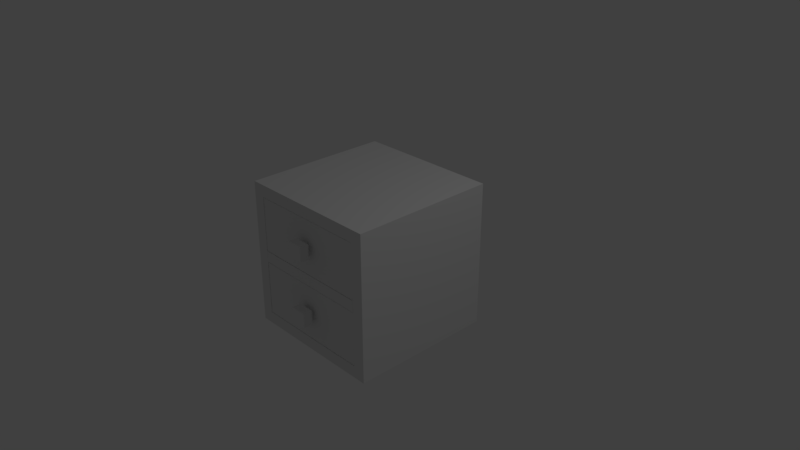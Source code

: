 # Source: kitchen_wooden_cabinet_1.blend  (saved by Blender 2.79.0; exported with 4.5.12 LTS)
import bpy
from mathutils import Matrix  # noqa: F401  (used for matrix-valued properties, if any)

bpy.ops.wm.read_factory_settings(use_empty=True)
scene = bpy.context.scene
scene.name = 'Scene'

# ---- collections
col_collection_1 = bpy.data.collections.new('Collection 1'); scene.collection.children.link(col_collection_1)

# ---- materials (node trees are filled in below, after node groups)
mat_material_002 = bpy.data.materials.new('Material.002')
mat_material_002.alpha_threshold = 0.0
mat_material_002.use_transparent_shadow = False
mat_material_002.roughness = 0.5
mat_material_002.line_color = (0.0, 0.0, 0.0, 1.0)
mat_material_000 = bpy.data.materials.new('Material.000')
mat_material_000.alpha_threshold = 0.0
mat_material_000.use_transparent_shadow = False
mat_material_000.roughness = 0.5
mat_material_000.line_color = (0.0, 0.0, 0.0, 1.0)
mat_material_001 = bpy.data.materials.new('Material.001')
mat_material_001.alpha_threshold = 0.0
mat_material_001.use_transparent_shadow = False
mat_material_001.roughness = 0.5
mat_material_001.line_color = (0.0, 0.0, 0.0, 1.0)

# ---- material node trees

# ---- world
world_world = bpy.data.worlds.new('World'); scene.world = world_world
world_world.color = (0.05088, 0.05088, 0.05088)
world_world.use_sun_shadow = False
world_world.sun_shadow_jitter_overblur = 0.0
world_world.cycles.sampling_method = 'MANUAL'

# ---- cameras
cam_camera = bpy.data.cameras.new('Camera')
cam_camera.clip_end = 100.0
cam_camera.lens = 35.0
cam_camera.sensor_width = 32.0
cam_camera.sensor_height = 18.0
cam_camera.ortho_scale = 7.314
cam_camera.dof.focus_distance = 0.0
cam_camera.dof.aperture_fstop = 128.0

# ---- lights
light_lamp = bpy.data.lights.new('Lamp', 'POINT')
light_lamp.transmission_factor = 0.0
light_lamp.cutoff_distance = 30.0
light_lamp.energy = 100.0
light_lamp.shadow_buffer_clip_start = 1.001
light_lamp.shadow_soft_size = 0.1
light_lamp.shadow_maximum_resolution = 0.006
light_lamp.use_absolute_resolution = True

# ---- meshes
me_cube_003 = bpy.data.meshes.new('Cube.003')
me_cube_003.from_pydata([(1.191, 0.1346, 0.6352), (1.191, 0.1346, 0.3657), (1.191, -0.1346, 0.6352), (1.191, -0.1346, 0.3657), (1.061, 0.1346, 0.6352), (1.061, 0.1346, 0.3657), (1.061, -0.1346, 0.6352), (1.061, -0.1346, 0.3657), (1.061, 0.06177, 0.5622), (1.061, 0.06177, 0.4386), (1.061, -0.06177, 0.5622), (1.061, -0.06177, 0.4386), (1.0, 0.06177, 0.5622), (1.0, 0.06177, 0.4386), (1.0, -0.06177, 0.5622), (1.0, -0.06177, 0.4386), (0.9, 0.8883, 0.1132), (0.9, -0.8883, 0.1132), (-0.9, -0.8883, 0.1132), (-0.9, 0.8883, 0.1132), (2.146e-07, 0.8883, 0.1132), (-0.9, 2.118e-07, 0.1132), (-2.682e-07, -0.8883, 0.1132), (0.9, -2.647e-07, 0.1132), (1.0, 1.0, 1.0), (1.0, -1.0, 1.0), (-1.0, -1.0, 1.0), (-1.0, 1.0, 1.0), (1.0, 1.0, 0.0), (1.0, -1.0, 0.0), (-1.0, -1.0, 0.0), (-1.0, 1.0, 0.0), (1.0, -5.364e-07, 1.0), (2.384e-07, 1.0, 1.0), (-5.364e-07, -1.0, 1.0), (-1.0, 1.788e-07, 1.0), (2.384e-07, 1.0, 0.0), (-1.0, 2.384e-07, 0.0), (-2.98e-07, -1.0, 0.0), (1.0, -2.98e-07, 0.0), (-0.9, 0.8883, 1.0), (-0.9, 1.648e-07, 1.0), (-0.9, -0.8883, 1.0), (-4.585e-07, -0.8883, 1.0), (0.9, -0.8883, 1.0), (2.146e-07, 0.8883, 1.0), (0.9, -4.525e-07, 1.0), (0.9, 0.8883, 1.0), (1.061, 0.06177, 0.5622), (1.061, 0.06177, 0.4386), (1.061, -0.06177, 0.5622), (1.061, -0.06177, 0.4386), (-1.11, -1.203, -1.45), (-1.11, 1.203, -1.45), (-1.11, -1.203, 1.229), (-1.11, 1.203, 1.229), (1.003, 1.203, -1.45), (1.003, -1.203, 1.229), (1.003, -1.203, -1.45), (1.003, 1.203, 1.229), (-1.005, -1.004, -1.228), (-1.005, 1.004, -1.228), (-1.005, -1.004, 1.007), (-1.005, 1.004, 1.007), (1.003, 1.004, -1.228), (1.003, -1.004, 1.007), (1.003, -1.004, -1.228), (1.003, 1.004, 1.007), (-1.005, -1.003, -0.2153), (-1.005, -1.003, -0.005109), (-1.005, 1.003, -0.2153), (-1.005, 1.003, -0.005109), (1.003, -1.003, -0.2153), (1.003, -1.003, -0.005109), (1.003, 1.003, -0.2153), (1.003, 1.003, -0.005109), (0.9, 0.8883, -1.11), (0.9, -0.8883, -1.11), (-0.9, -0.8883, -1.11), (-0.9, 0.8883, -1.11), (2.161e-07, 0.8883, -1.11), (-0.9, 2.118e-07, -1.11), (-2.682e-07, -0.8883, -1.11), (0.9, -2.647e-07, -1.11), (1.0, 1.0, -0.2234), (1.0, -1.0, -0.2234), (-1.0, -1.0, -0.2234), (-1.0, 1.0, -0.2234), (1.0, 1.0, -1.223), (1.0, -1.0, -1.223), (-1.0, -1.0, -1.223), (-1.0, 1.0, -1.223), (1.0, -5.364e-07, -0.2234), (2.384e-07, 1.0, -0.2234), (-5.364e-07, -1.0, -0.2234), (-1.0, 1.788e-07, -0.2234), (2.384e-07, 1.0, -1.223), (-1.0, 2.384e-07, -1.223), (-3.017e-07, -1.0, -1.223), (1.0, -2.98e-07, -1.223), (-0.9, 0.8883, -0.2234), (-0.9, 1.648e-07, -0.2234), (-0.9, -0.8883, -0.2234), (-4.582e-07, -0.8883, -0.2234), (0.9, -0.8883, -0.2234), (2.161e-07, 0.8883, -0.2234), (0.9, -4.525e-07, -0.2234), (0.9, 0.8883, -0.2234), (1.191, 0.1346, -0.5883), (1.191, 0.1346, -0.8578), (1.191, -0.1346, -0.5883), (1.191, -0.1346, -0.8578), (1.061, 0.1346, -0.5883), (1.061, 0.1346, -0.8578), (1.061, -0.1346, -0.5883), (1.061, -0.1346, -0.8578), (1.061, 0.06177, -0.6612), (1.061, 0.06177, -0.7849), (1.061, -0.06177, -0.6612), (1.061, -0.06177, -0.7849), (1.0, 0.06177, -0.6612), (1.0, 0.06177, -0.7849), (1.0, -0.06177, -0.6612), (1.0, -0.06177, -0.7849)], [], [(0, 1, 3, 2), (2, 3, 7, 6), (6, 7, 5, 4), (4, 5, 1, 0), (2, 6, 4, 0), (7, 3, 1, 5), (10, 11, 15, 14), (14, 15, 13, 12), (12, 13, 9, 8), (10, 14, 12, 8), (15, 11, 9, 13), (23, 17, 44, 46), (22, 18, 42, 43), (21, 19, 40, 41), (18, 21, 41, 42), (17, 22, 43, 44), (16, 23, 46, 47), (19, 16, 17, 18), (39, 32, 25, 29), (38, 34, 26, 30), (37, 35, 27, 31), (33, 36, 31, 27), (24, 28, 36, 33), (30, 26, 35, 37), (29, 25, 34, 38), (28, 24, 32, 39), (32, 46, 44, 43, 34, 25), (24, 33, 45, 47, 46, 32), (33, 27, 35, 41, 40, 45), (31, 30, 29, 28), (45, 20, 16, 47), (43, 42, 41, 35, 26, 34), (40, 19, 20, 45), (48, 49, 51, 50), (52, 54, 55, 53), (58, 57, 54, 52), (56, 58, 52, 53), (57, 59, 55, 54), (59, 56, 53, 55), (60, 62, 63, 61), (66, 65, 62, 60), (64, 66, 60, 61), (65, 67, 63, 62), (67, 64, 61, 63), (58, 56, 64, 66), (57, 58, 66, 65), (59, 57, 65, 67), (56, 59, 67, 64), (68, 69, 71, 70), (70, 71, 75, 74), (74, 75, 73, 72), (72, 73, 69, 68), (70, 74, 72, 68), (75, 71, 69, 73), (83, 77, 104, 106), (82, 78, 102, 103), (81, 79, 100, 101), (78, 81, 101, 102), (77, 82, 103, 104), (76, 83, 106, 107), (79, 76, 77, 78), (99, 92, 85, 89), (98, 94, 86, 90), (97, 95, 87, 91), (93, 96, 91, 87), (84, 88, 96, 93), (90, 86, 95, 97), (89, 85, 94, 98), (88, 84, 92, 99), (92, 106, 104, 103, 94, 85), (84, 93, 105, 107, 106, 92), (93, 87, 95, 101, 100, 105), (91, 90, 89, 88), (105, 80, 76, 107), (103, 102, 101, 95, 86, 94), (100, 79, 80, 105), (108, 109, 111, 110), (110, 111, 115, 114), (114, 115, 113, 112), (112, 113, 109, 108), (110, 114, 112, 108), (115, 111, 109, 113), (116, 117, 119, 118), (118, 119, 123, 122), (122, 123, 121, 120), (120, 121, 117, 116), (118, 122, 120, 116), (123, 119, 117, 121)])
me_cube_003.polygons.foreach_set('material_index', [0, 0, 0, 0, 0, 0, 0, 0, 0, 0, 0, 0, 0, 0, 0, 0, 0, 0, 0, 0, 0, 0, 0, 0, 0, 0, 0, 0, 0, 0, 0, 0, 0, 0, 2, 2, 2, 2, 2, 2, 2, 2, 2, 2, 2, 2, 2, 2, 2, 2, 2, 2, 2, 2, 0, 0, 0, 0, 0, 0, 0, 0, 0, 0, 0, 0, 0, 0, 0, 0, 0, 0, 0, 0, 0, 0, 0, 0, 0, 0, 0, 0, 0, 0, 0, 0, 0, 0])
_uv = me_cube_003.uv_layers.new(name='UVMap')
_uv.uv.foreach_set('vector', [0.1333, 0.2633, 0.1333, 0.2224, 0.1742, 0.2224, 0.1742, 0.2633, 0.2473, 0.2572, 0.2064, 0.2572, 0.2064, 0.2374, 0.2473, 0.2374, 0.1333, 0.22, 0.1333, 0.1791, 0.1742, 0.1791, 0.1742, 0.22, 0.08972, 0.2594, 0.08972, 0.2185, 0.1094, 0.2185, 0.1094, 0.2594, 0.09277, 0.1552, 0.09277, 0.1355, 0.1336, 0.1355, 0.1336, 0.1552, 0.1361, 0.1552, 0.1361, 0.1355, 0.177, 0.1355, 0.177, 0.1552, 0.2292, 0.1693, 0.2104, 0.1693, 0.2104, 0.1601, 0.2292, 0.1601, 0.2099, 0.221, 0.2099, 0.2023, 0.2286, 0.2023, 0.2286, 0.221, 0.08408, 0.2035, 0.08408, 0.1848, 0.0933, 0.1848, 0.0933, 0.2035, 0.2508, 0.1603, 0.2508, 0.151, 0.2696, 0.151, 0.2696, 0.1603, 0.2508, 0.2141, 0.2508, 0.2049, 0.2696, 0.2049, 0.2696, 0.2141, 0.9161, 0.8397, 0.9161, 0.887, 0.8689, 0.887, 0.8689, 0.8397, 0.6054, 0.8376, 0.6054, 0.8855, 0.5583, 0.8855, 0.5583, 0.8376, 0.8208, 0.8397, 0.868, 0.8397, 0.868, 0.8869, 0.8208, 0.8869, 0.8793, 0.3603, 0.9265, 0.3603, 0.9265, 0.4075, 0.8793, 0.4075, 0.7676, 0.8316, 0.7676, 0.8795, 0.7204, 0.8795, 0.7204, 0.8316, 0.9173, 0.6234, 0.9173, 0.6706, 0.8701, 0.6706, 0.8701, 0.6234, 0.7725, 0.5687, 0.7725, 0.6644, 0.678, 0.6644, 0.678, 0.5687, 0.88, 0.7857, 0.88, 0.8389, 0.8268, 0.8389, 0.8268, 0.7857, 0.8808, 0.449, 0.8808, 0.5022, 0.8276, 0.5022, 0.8276, 0.449, 0.8808, 0.5562, 0.8276, 0.5562, 0.8276, 0.503, 0.8808, 0.503, 0.8784, 0.3603, 0.8784, 0.4135, 0.8252, 0.4135, 0.8252, 0.3603, 0.7196, 0.7836, 0.7196, 0.8368, 0.6664, 0.8368, 0.6664, 0.7836, 0.4991, 0.8893, 0.4991, 0.8362, 0.5523, 0.8362, 0.5523, 0.8893, 0.8259, 0.7857, 0.8259, 0.8389, 0.7728, 0.8389, 0.7728, 0.7857, 0.8785, 0.3056, 0.8785, 0.3588, 0.8253, 0.3588, 0.8253, 0.3056, 0.8244, 0.4135, 0.819, 0.4135, 0.7718, 0.4141, 0.7712, 0.3663, 0.7712, 0.3603, 0.8244, 0.3603, 0.4982, 0.8359, 0.445, 0.8359, 0.445, 0.83, 0.4457, 0.7821, 0.4929, 0.7827, 0.4982, 0.7827, 0.8265, 0.6225, 0.7734, 0.6225, 0.7734, 0.5693, 0.7787, 0.5693, 0.8259, 0.5687, 0.8265, 0.6166, 0.6655, 0.7827, 0.6655, 0.6763, 0.7719, 0.6763, 0.7719, 0.7827, 0.3497, 0.8843, 0.3497, 0.8371, 0.3976, 0.8371, 0.3976, 0.8843, 0.7735, 0.4968, 0.7742, 0.449, 0.8214, 0.4496, 0.8267, 0.4496, 0.8267, 0.5028, 0.7735, 0.5028, 0.445, 0.8839, 0.445, 0.8368, 0.4929, 0.8368, 0.4929, 0.8839, 0.6424, 0.4452, 0.6424, 0.4387, 0.6489, 0.4387, 0.6489, 0.4452, 0.4297, 0.3056, 0.4297, 0.4481, 0.3017, 0.4481, 0.3017, 0.3056, 0.543, 0.3056, 0.543, 0.4481, 0.4306, 0.4481, 0.4306, 0.3056, 0.4297, 0.6746, 0.3017, 0.6746, 0.3017, 0.5622, 0.4297, 0.5622, 0.445, 0.577, 0.445, 0.449, 0.5574, 0.449, 0.5574, 0.577, 0.4442, 0.5614, 0.3017, 0.5614, 0.3017, 0.449, 0.4442, 0.449, 0.5438, 0.3056, 0.6627, 0.3056, 0.6627, 0.4124, 0.5438, 0.4124, 0.665, 0.449, 0.665, 0.5678, 0.5583, 0.5678, 0.5583, 0.449, 0.5518, 0.6846, 0.445, 0.6846, 0.445, 0.5779, 0.5518, 0.5779, 0.6635, 0.4124, 0.6635, 0.3056, 0.7703, 0.3056, 0.7703, 0.4124, 0.6771, 0.6755, 0.5583, 0.6755, 0.5583, 0.5687, 0.6771, 0.5687, 0.5438, 0.426, 0.6718, 0.426, 0.6612, 0.4378, 0.5544, 0.4378, 0.4306, 0.7047, 0.4306, 0.5622, 0.4412, 0.574, 0.4412, 0.6929, 0.6718, 0.4251, 0.5438, 0.4251, 0.5544, 0.4133, 0.6612, 0.4133, 0.4297, 0.6755, 0.4297, 0.818, 0.4191, 0.8062, 0.4191, 0.6873, 0.3497, 0.8963, 0.3497, 0.8852, 0.4564, 0.8852, 0.4564, 0.8963, 0.6659, 0.5678, 0.6659, 0.5566, 0.7727, 0.5566, 0.7727, 0.5678, 0.8871, 0.426, 0.8871, 0.4372, 0.7803, 0.4372, 0.7803, 0.426, 0.7795, 0.426, 0.7795, 0.4372, 0.6727, 0.4372, 0.6727, 0.426, 0.3017, 0.6755, 0.4085, 0.6755, 0.4085, 0.7822, 0.3017, 0.7822, 0.7727, 0.5557, 0.6659, 0.5557, 0.6659, 0.449, 0.7727, 0.449, 0.8199, 0.8397, 0.8199, 0.887, 0.7728, 0.887, 0.7728, 0.8397, 0.3488, 0.8371, 0.3488, 0.885, 0.3017, 0.885, 0.3017, 0.8371, 0.6543, 0.8376, 0.7016, 0.8376, 0.7016, 0.8848, 0.6543, 0.8848, 0.7204, 0.8804, 0.7677, 0.8804, 0.7677, 0.9275, 0.7204, 0.9275, 0.8693, 0.6234, 0.8693, 0.6713, 0.8221, 0.6713, 0.8221, 0.6234, 0.6535, 0.8376, 0.6535, 0.8849, 0.6063, 0.8849, 0.6063, 0.8376, 0.5395, 0.6855, 0.5395, 0.7812, 0.445, 0.7812, 0.445, 0.6855, 0.6115, 0.7836, 0.6115, 0.8368, 0.5583, 0.8368, 0.5583, 0.7836, 0.88, 0.731, 0.88, 0.7842, 0.8268, 0.7842, 0.8268, 0.731, 0.8806, 0.6219, 0.8274, 0.6219, 0.8274, 0.5687, 0.8806, 0.5687, 0.3017, 0.7831, 0.3549, 0.7831, 0.3549, 0.8363, 0.3017, 0.8363, 0.5523, 0.8353, 0.4991, 0.8353, 0.4991, 0.7821, 0.5523, 0.7821, 0.8268, 0.7295, 0.8268, 0.6763, 0.88, 0.6763, 0.88, 0.7295, 0.6655, 0.7836, 0.6655, 0.8368, 0.6123, 0.8368, 0.6123, 0.7836, 0.4089, 0.7831, 0.4089, 0.8363, 0.3557, 0.8363, 0.3557, 0.7831, 0.8238, 0.3595, 0.8185, 0.3594, 0.7712, 0.3595, 0.7712, 0.3116, 0.7713, 0.3056, 0.8244, 0.3063, 0.8259, 0.7848, 0.7728, 0.7848, 0.7728, 0.7789, 0.7734, 0.731, 0.8206, 0.7316, 0.8259, 0.7316, 0.8259, 0.7302, 0.7728, 0.7302, 0.7728, 0.677, 0.7781, 0.677, 0.8253, 0.6763, 0.8259, 0.7242, 0.5583, 0.7827, 0.5583, 0.6763, 0.6647, 0.6763, 0.6647, 0.7827, 0.7734, 0.6705, 0.7734, 0.6234, 0.8212, 0.6234, 0.8212, 0.6706, 0.7735, 0.5515, 0.7742, 0.5037, 0.8214, 0.5043, 0.8267, 0.5043, 0.8267, 0.5575, 0.7735, 0.5575, 0.7204, 0.8307, 0.7204, 0.7836, 0.7683, 0.7836, 0.7683, 0.8308, 0.1637, 0.2516, 0.1228, 0.2516, 0.1228, 0.2108, 0.1637, 0.2108, 0.2766, 0.1376, 0.2357, 0.1376, 0.2357, 0.1179, 0.2766, 0.1179, 0.1439, 0.1169, 0.1439, 0.07596, 0.1847, 0.07596, 0.1847, 0.1169, 0.1846, 0.2547, 0.1846, 0.2138, 0.2044, 0.2138, 0.2044, 0.2547, 0.1876, 0.1974, 0.1876, 0.1777, 0.2285, 0.1777, 0.2285, 0.1974, 0.2357, 0.106, 0.2357, 0.08625, 0.2766, 0.08625, 0.2766, 0.106, 0.6638, 0.4452, 0.6572, 0.4452, 0.6572, 0.4387, 0.6638, 0.4387, 0.1131, 0.1247, 0.09436, 0.1247, 0.09436, 0.1155, 0.1131, 0.1155, 0.1855, 0.1578, 0.1855, 0.139, 0.2042, 0.139, 0.2042, 0.1578, 0.09814, 0.1052, 0.09814, 0.08646, 0.1074, 0.08646, 0.1074, 0.1052, 0.1015, 0.1951, 0.1015, 0.1858, 0.1203, 0.1858, 0.1203, 0.1951, 0.2035, 0.1271, 0.2035, 0.1179, 0.2223, 0.1179, 0.2223, 0.1271])
me_cube_003.materials.append(mat_material_002)
me_cube_003.materials.append(mat_material_000)
me_cube_003.materials.append(mat_material_001)
me_cube_003.use_remesh_preserve_volume = False
me_cube_003.use_remesh_preserve_attributes = False
me_cube_003.use_mirror_vertex_groups = False
me_cube_003.update()

# ---- objects
ob_cube_003 = bpy.data.objects.new('Cube.003', me_cube_003)
ob_lamp = bpy.data.objects.new('Lamp', light_lamp)
ob_camera = bpy.data.objects.new('Camera', cam_camera)

# ---- transforms, parenting, visibility, modifiers, constraints
ob_cube_003.location = (0.0, -0.04294, 0.08229)
ob_cube_003.rotation_euler = (0.0, 0.0, 4.712)
ob_cube_003.scale = (0.9465, 0.8309, 0.7466)
ob_cube_003.lock_rotations_4d = False
ob_cube_003.empty_display_type = 'ARROWS'
ob_cube_003.lineart.crease_threshold = 0.0
ob_lamp.location = (4.076, 1.005, 5.904)
ob_lamp.rotation_euler = (0.6503, 0.05522, 1.866)
ob_lamp.lock_rotations_4d = False
ob_lamp.empty_display_type = 'ARROWS'
ob_lamp.color = (0.0, 0.0, 0.0, 0.0)
ob_lamp.lineart.crease_threshold = 0.0
ob_camera.location = (7.481, -6.508, 5.344)
ob_camera.rotation_euler = (1.109, 0.0, 0.8149)
ob_camera.lock_rotations_4d = False
ob_camera.empty_display_type = 'ARROWS'
ob_camera.color = (0.0, 0.0, 0.0, 0.0)
ob_camera.display_type = 'WIRE'
ob_camera.lineart.crease_threshold = 0.0

# ---- collection membership
col_collection_1.objects.link(ob_cube_003)
col_collection_1.objects.link(ob_lamp)
col_collection_1.objects.link(ob_camera)

# ---- scene / render settings (as saved in the file)
scene.camera = ob_camera
scene.frame_start = 1; scene.frame_end = 250; scene.frame_set(1)
scene.render.engine = 'BLENDER_EEVEE_NEXT'
scene.render.resolution_percentage = 50
scene.render.dither_intensity = 0.0
scene.cycles.use_denoising = False
scene.cycles.samples = 128
scene.cycles.sampling_pattern = 'TABULATED_SOBOL'
scene.cycles.use_adaptive_sampling = False
scene.cycles.use_light_tree = False
scene.cycles.blur_glossy = 0.0
scene.cycles.sample_clamp_indirect = 0.0
scene.view_settings.view_transform = 'Standard'
bpy.context.view_layer.update()
